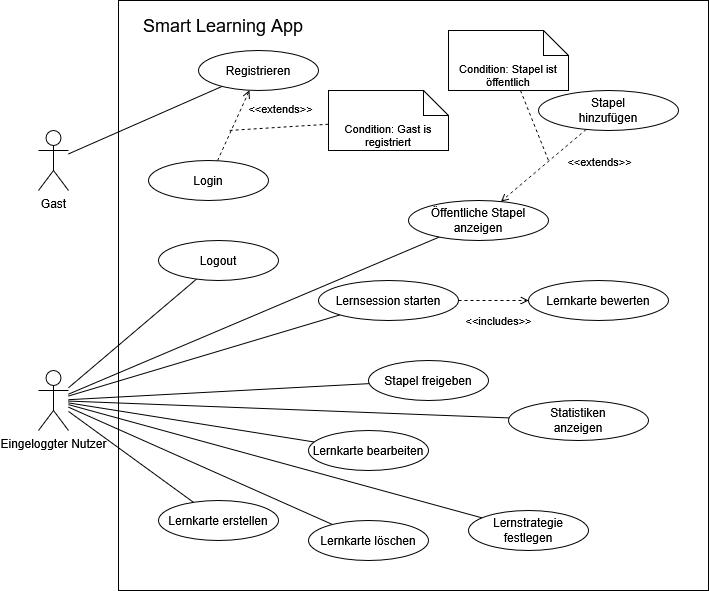

The diagram above was exported from draw.io. Its source (the exported page's mxGraphModel, read from the mxfile embedded in the PNG):
<mxGraphModel dx="991" dy="535" grid="1" gridSize="10" guides="1" tooltips="1" connect="1" arrows="1" fold="1" page="1" pageScale="1" pageWidth="827" pageHeight="1169" math="0" shadow="0">
  <root>
    <mxCell id="0" />
    <mxCell id="1" parent="0" />
    <mxCell id="hlVtsS1WPyhK8H6d_qAP-1" parent="1" style="whiteSpace=wrap;html=1;aspect=fixed;" value="" vertex="1">
      <mxGeometry height="590" width="590" x="130" y="20" as="geometry" />
    </mxCell>
    <mxCell id="hlVtsS1WPyhK8H6d_qAP-2" parent="1" style="shape=umlActor;verticalLabelPosition=bottom;verticalAlign=top;html=1;outlineConnect=0;" value="Gast" vertex="1">
      <mxGeometry height="60" width="30" x="50" y="150" as="geometry" />
    </mxCell>
    <mxCell id="hlVtsS1WPyhK8H6d_qAP-5" edge="1" parent="1" source="hlVtsS1WPyhK8H6d_qAP-3" style="rounded=0;orthogonalLoop=1;jettySize=auto;html=1;endArrow=none;endFill=0;" target="hlVtsS1WPyhK8H6d_qAP-2">
      <mxGeometry relative="1" as="geometry" />
    </mxCell>
    <mxCell id="hlVtsS1WPyhK8H6d_qAP-3" parent="1" style="ellipse;whiteSpace=wrap;html=1;" value="Registrieren" vertex="1">
      <mxGeometry height="40" width="120" x="210" y="70" as="geometry" />
    </mxCell>
    <mxCell id="v9TY4WO0_ms_ZLnOiGbB-1" edge="1" parent="1" source="hlVtsS1WPyhK8H6d_qAP-6" style="rounded=0;orthogonalLoop=1;jettySize=auto;html=1;endArrow=open;endFill=0;dashed=1;" target="hlVtsS1WPyhK8H6d_qAP-3">
      <mxGeometry relative="1" as="geometry" />
    </mxCell>
    <mxCell id="hlVtsS1WPyhK8H6d_qAP-6" parent="1" style="ellipse;whiteSpace=wrap;html=1;" value="Login" vertex="1">
      <mxGeometry height="40" width="120" x="160" y="180" as="geometry" />
    </mxCell>
    <mxCell id="hlVtsS1WPyhK8H6d_qAP-7" parent="1" style="shape=umlActor;verticalLabelPosition=bottom;verticalAlign=top;html=1;outlineConnect=0;" value="Eingeloggter Nutzer" vertex="1">
      <mxGeometry height="60" width="30" x="50" y="390" as="geometry" />
    </mxCell>
    <mxCell id="hlVtsS1WPyhK8H6d_qAP-11" edge="1" parent="1" source="hlVtsS1WPyhK8H6d_qAP-10" style="rounded=0;orthogonalLoop=1;jettySize=auto;html=1;endArrow=none;endFill=0;" target="hlVtsS1WPyhK8H6d_qAP-7">
      <mxGeometry relative="1" as="geometry" />
    </mxCell>
    <mxCell id="hlVtsS1WPyhK8H6d_qAP-10" parent="1" style="ellipse;whiteSpace=wrap;html=1;" value="Logout" vertex="1">
      <mxGeometry height="40" width="120" x="170" y="260" as="geometry" />
    </mxCell>
    <mxCell id="hlVtsS1WPyhK8H6d_qAP-16" edge="1" parent="1" source="hlVtsS1WPyhK8H6d_qAP-12" style="edgeStyle=none;shape=connector;rounded=0;orthogonalLoop=1;jettySize=auto;html=1;strokeColor=default;align=center;verticalAlign=middle;fontFamily=Helvetica;fontSize=11;fontColor=default;labelBackgroundColor=default;endArrow=none;endFill=0;" target="hlVtsS1WPyhK8H6d_qAP-7">
      <mxGeometry relative="1" as="geometry" />
    </mxCell>
    <mxCell id="hlVtsS1WPyhK8H6d_qAP-12" parent="1" style="ellipse;whiteSpace=wrap;html=1;" value="Lernkarte erstellen" vertex="1">
      <mxGeometry height="40" width="120" x="170" y="520" as="geometry" />
    </mxCell>
    <mxCell id="hlVtsS1WPyhK8H6d_qAP-19" edge="1" parent="1" source="hlVtsS1WPyhK8H6d_qAP-13" style="edgeStyle=none;shape=connector;rounded=0;orthogonalLoop=1;jettySize=auto;html=1;strokeColor=default;align=center;verticalAlign=middle;fontFamily=Helvetica;fontSize=11;fontColor=default;labelBackgroundColor=default;endArrow=none;endFill=0;" target="hlVtsS1WPyhK8H6d_qAP-7">
      <mxGeometry relative="1" as="geometry" />
    </mxCell>
    <mxCell id="hlVtsS1WPyhK8H6d_qAP-13" parent="1" style="ellipse;whiteSpace=wrap;html=1;" value="Lernkarte bearbeiten" vertex="1">
      <mxGeometry height="40" width="120" x="320" y="450" as="geometry" />
    </mxCell>
    <mxCell id="hlVtsS1WPyhK8H6d_qAP-18" edge="1" parent="1" source="hlVtsS1WPyhK8H6d_qAP-14" style="edgeStyle=none;shape=connector;rounded=0;orthogonalLoop=1;jettySize=auto;html=1;strokeColor=default;align=center;verticalAlign=middle;fontFamily=Helvetica;fontSize=11;fontColor=default;labelBackgroundColor=default;endArrow=none;endFill=0;" target="hlVtsS1WPyhK8H6d_qAP-7">
      <mxGeometry relative="1" as="geometry" />
    </mxCell>
    <mxCell id="hlVtsS1WPyhK8H6d_qAP-14" parent="1" style="ellipse;whiteSpace=wrap;html=1;" value="Lernkarte löschen" vertex="1">
      <mxGeometry height="40" width="120" x="320" y="540" as="geometry" />
    </mxCell>
    <mxCell id="hlVtsS1WPyhK8H6d_qAP-22" edge="1" parent="1" source="hlVtsS1WPyhK8H6d_qAP-15" style="edgeStyle=none;shape=connector;rounded=0;orthogonalLoop=1;jettySize=auto;html=1;strokeColor=default;align=center;verticalAlign=middle;fontFamily=Helvetica;fontSize=11;fontColor=default;labelBackgroundColor=default;endArrow=none;endFill=0;" target="hlVtsS1WPyhK8H6d_qAP-7">
      <mxGeometry relative="1" as="geometry" />
    </mxCell>
    <mxCell id="hlVtsS1WPyhK8H6d_qAP-15" parent="1" style="ellipse;whiteSpace=wrap;html=1;" value="Stapel freigeben" vertex="1">
      <mxGeometry height="40" width="120" x="380" y="380" as="geometry" />
    </mxCell>
    <mxCell id="hlVtsS1WPyhK8H6d_qAP-25" edge="1" parent="1" source="hlVtsS1WPyhK8H6d_qAP-23" style="edgeStyle=none;shape=connector;rounded=0;orthogonalLoop=1;jettySize=auto;html=1;strokeColor=default;align=center;verticalAlign=middle;fontFamily=Helvetica;fontSize=11;fontColor=default;labelBackgroundColor=default;endArrow=none;endFill=0;" target="hlVtsS1WPyhK8H6d_qAP-7">
      <mxGeometry relative="1" as="geometry" />
    </mxCell>
    <mxCell id="hlVtsS1WPyhK8H6d_qAP-23" parent="1" style="ellipse;whiteSpace=wrap;html=1;" value="&lt;div&gt;Öffentliche Stapel&lt;/div&gt;&lt;div&gt;anzeigen&lt;/div&gt;" vertex="1">
      <mxGeometry height="40" width="140" x="420" y="220" as="geometry" />
    </mxCell>
    <mxCell id="hlVtsS1WPyhK8H6d_qAP-27" edge="1" parent="1" source="hlVtsS1WPyhK8H6d_qAP-24" style="edgeStyle=none;shape=connector;rounded=0;orthogonalLoop=1;jettySize=auto;html=1;strokeColor=default;align=center;verticalAlign=middle;fontFamily=Helvetica;fontSize=11;fontColor=default;labelBackgroundColor=default;endArrow=open;endFill=0;dashed=1;" target="hlVtsS1WPyhK8H6d_qAP-23">
      <mxGeometry relative="1" as="geometry" />
    </mxCell>
    <mxCell id="hlVtsS1WPyhK8H6d_qAP-28" connectable="0" parent="hlVtsS1WPyhK8H6d_qAP-27" style="edgeLabel;html=1;align=center;verticalAlign=middle;resizable=0;points=[];fontFamily=Helvetica;fontSize=11;fontColor=default;labelBackgroundColor=default;" value="&amp;lt;&amp;lt;extends&amp;gt;&amp;gt;" vertex="1">
      <mxGeometry relative="1" x="-0.0531" as="geometry">
        <mxPoint x="53" y="-3" as="offset" />
      </mxGeometry>
    </mxCell>
    <mxCell id="hlVtsS1WPyhK8H6d_qAP-24" parent="1" style="ellipse;whiteSpace=wrap;html=1;" value="&lt;div&gt;Stapel&lt;/div&gt;&lt;div&gt;hinzufügen&lt;/div&gt;" vertex="1">
      <mxGeometry height="40" width="140" x="550" y="110" as="geometry" />
    </mxCell>
    <mxCell id="hlVtsS1WPyhK8H6d_qAP-29" edge="1" parent="1" source="hlVtsS1WPyhK8H6d_qAP-26" style="edgeStyle=none;shape=connector;rounded=0;orthogonalLoop=1;jettySize=auto;html=1;strokeColor=default;align=center;verticalAlign=middle;fontFamily=Helvetica;fontSize=11;fontColor=default;labelBackgroundColor=default;endArrow=none;endFill=0;dashed=1;">
      <mxGeometry relative="1" as="geometry">
        <mxPoint x="560" y="180" as="targetPoint" />
      </mxGeometry>
    </mxCell>
    <mxCell id="hlVtsS1WPyhK8H6d_qAP-26" parent="1" style="shape=note2;boundedLbl=1;whiteSpace=wrap;html=1;size=25;verticalAlign=top;align=center;fontFamily=Helvetica;fontSize=11;fontColor=default;labelBackgroundColor=default;" value="&lt;div&gt;Condition: Stapel ist&lt;/div&gt;&lt;div&gt;öffentlich&lt;/div&gt;" vertex="1">
      <mxGeometry height="60" width="120" x="460" y="50" as="geometry" />
    </mxCell>
    <mxCell id="hlVtsS1WPyhK8H6d_qAP-31" edge="1" parent="1" source="hlVtsS1WPyhK8H6d_qAP-30" style="edgeStyle=none;shape=connector;rounded=0;orthogonalLoop=1;jettySize=auto;html=1;strokeColor=default;align=center;verticalAlign=middle;fontFamily=Helvetica;fontSize=11;fontColor=default;labelBackgroundColor=default;endArrow=none;endFill=0;" target="hlVtsS1WPyhK8H6d_qAP-7">
      <mxGeometry relative="1" as="geometry" />
    </mxCell>
    <mxCell id="hlVtsS1WPyhK8H6d_qAP-35" edge="1" parent="1" source="hlVtsS1WPyhK8H6d_qAP-30" style="edgeStyle=none;shape=connector;rounded=0;orthogonalLoop=1;jettySize=auto;html=1;entryX=0;entryY=0.5;entryDx=0;entryDy=0;strokeColor=default;align=center;verticalAlign=middle;fontFamily=Helvetica;fontSize=11;fontColor=default;labelBackgroundColor=default;endArrow=open;endFill=0;dashed=1;" target="hlVtsS1WPyhK8H6d_qAP-34" value="&amp;lt;&amp;lt;includes&amp;gt;&amp;gt;">
      <mxGeometry relative="1" x="0.1429" y="-20" as="geometry">
        <mxPoint as="offset" />
      </mxGeometry>
    </mxCell>
    <mxCell id="hlVtsS1WPyhK8H6d_qAP-30" parent="1" style="ellipse;whiteSpace=wrap;html=1;" value="Lernsession starten" vertex="1">
      <mxGeometry height="40" width="140" x="330" y="300" as="geometry" />
    </mxCell>
    <mxCell id="hlVtsS1WPyhK8H6d_qAP-33" edge="1" parent="1" source="hlVtsS1WPyhK8H6d_qAP-32" style="edgeStyle=none;shape=connector;rounded=0;orthogonalLoop=1;jettySize=auto;html=1;strokeColor=default;align=center;verticalAlign=middle;fontFamily=Helvetica;fontSize=11;fontColor=default;labelBackgroundColor=default;endArrow=none;endFill=0;" target="hlVtsS1WPyhK8H6d_qAP-7">
      <mxGeometry relative="1" as="geometry" />
    </mxCell>
    <mxCell id="hlVtsS1WPyhK8H6d_qAP-32" parent="1" style="ellipse;whiteSpace=wrap;html=1;" value="&lt;div&gt;Statistiken&lt;/div&gt;&lt;div&gt;anzeigen&lt;/div&gt;" vertex="1">
      <mxGeometry height="40" width="140" x="520" y="420" as="geometry" />
    </mxCell>
    <mxCell id="hlVtsS1WPyhK8H6d_qAP-34" parent="1" style="ellipse;whiteSpace=wrap;html=1;" value="Lernkarte bewerten" vertex="1">
      <mxGeometry height="40" width="140" x="540" y="300" as="geometry" />
    </mxCell>
    <mxCell id="v9TY4WO0_ms_ZLnOiGbB-2" connectable="0" parent="1" style="edgeLabel;html=1;align=center;verticalAlign=middle;resizable=0;points=[];fontFamily=Helvetica;fontSize=11;fontColor=default;labelBackgroundColor=default;" value="&amp;lt;&amp;lt;extends&amp;gt;&amp;gt;" vertex="1">
      <mxGeometry x="540" y="180" as="geometry">
        <mxPoint x="-249" y="-53" as="offset" />
      </mxGeometry>
    </mxCell>
    <mxCell id="v9TY4WO0_ms_ZLnOiGbB-4" edge="1" parent="1" source="v9TY4WO0_ms_ZLnOiGbB-3" style="edgeStyle=none;shape=connector;rounded=0;orthogonalLoop=1;jettySize=auto;html=1;dashed=1;strokeColor=default;align=center;verticalAlign=middle;fontFamily=Helvetica;fontSize=11;fontColor=default;labelBackgroundColor=default;endArrow=none;endFill=0;">
      <mxGeometry relative="1" as="geometry">
        <mxPoint x="240" y="150" as="targetPoint" />
      </mxGeometry>
    </mxCell>
    <mxCell id="v9TY4WO0_ms_ZLnOiGbB-3" parent="1" style="shape=note2;boundedLbl=1;whiteSpace=wrap;html=1;size=25;verticalAlign=top;align=center;fontFamily=Helvetica;fontSize=11;fontColor=default;labelBackgroundColor=default;" value="&lt;div&gt;Condition: Gast is registriert&lt;/div&gt;" vertex="1">
      <mxGeometry height="60" width="120" x="340" y="110" as="geometry" />
    </mxCell>
    <mxCell id="v9TY4WO0_ms_ZLnOiGbB-8" edge="1" parent="1" source="v9TY4WO0_ms_ZLnOiGbB-7" style="edgeStyle=none;shape=connector;rounded=0;orthogonalLoop=1;jettySize=auto;html=1;strokeColor=default;align=center;verticalAlign=middle;fontFamily=Helvetica;fontSize=11;fontColor=default;labelBackgroundColor=default;endArrow=none;endFill=0;" target="hlVtsS1WPyhK8H6d_qAP-7">
      <mxGeometry relative="1" as="geometry" />
    </mxCell>
    <mxCell id="v9TY4WO0_ms_ZLnOiGbB-7" parent="1" style="ellipse;whiteSpace=wrap;html=1;" value="Lernstrategie festlegen" vertex="1">
      <mxGeometry height="40" width="120" x="480" y="530" as="geometry" />
    </mxCell>
    <mxCell id="v9TY4WO0_ms_ZLnOiGbB-9" parent="1" style="text;html=1;whiteSpace=wrap;strokeColor=none;fillColor=none;align=center;verticalAlign=middle;rounded=0;fontFamily=Helvetica;fontSize=11;fontColor=default;labelBackgroundColor=default;" value="&lt;font style=&quot;font-size: 18px;&quot;&gt;Smart Learning App&lt;/font&gt;" vertex="1">
      <mxGeometry height="30" width="210" x="130" y="30" as="geometry" />
    </mxCell>
  </root>
</mxGraphModel>